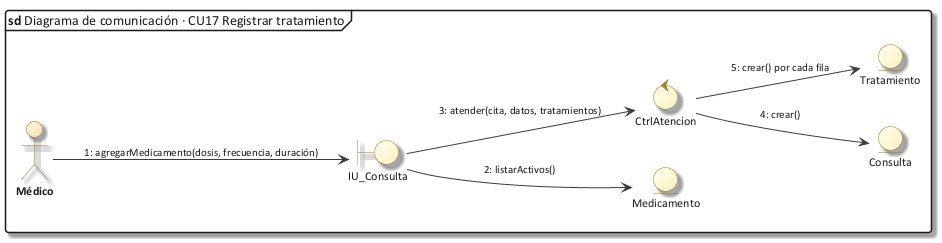

The diagram above was rendered by PlantUML. Its source (embedded in the PNG):
@startuml 30_com_cu17
!include C:/Users/Sergio Estaca Paco/Desktop/HeadSalud/Docs/diagramas/estilo_ea.iuml
mainframe **sd** Diagrama de comunicación · CU17 Registrar tratamiento
left to right direction
actor "Médico" as A
boundary "IU_Consulta" as IU
control "CtrlAtencion" as C
entity "Medicamento" as MD
entity "Tratamiento" as T
entity "Consulta" as CO
A --> IU : "1: agregarMedicamento(dosis, frecuencia, duración)"
IU --> MD : "2: listarActivos()"
IU --> C : "3: atender(cita, datos, tratamientos)"
C --> CO : "4: crear()"
C --> T : "5: crear() por cada fila"
@enduml